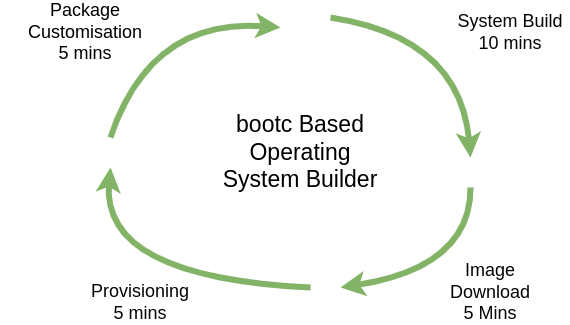

The diagram above was exported from draw.io. Its source (the exported page's mxGraphModel, read from the mxfile embedded in the PNG):
<mxGraphModel dx="1434" dy="856" grid="1" gridSize="10" guides="1" tooltips="1" connect="1" arrows="1" fold="1" page="1" pageScale="1" pageWidth="1169" pageHeight="827" math="0" shadow="0">
  <root>
    <mxCell id="0" />
    <mxCell id="1" parent="0" />
    <mxCell id="h_d1nxLJ1KPGSJ6wS_GX-1" value="" style="curved=1;endArrow=classic;html=1;rounded=0;strokeWidth=6;fillColor=#d5e8d4;strokeColor=#82b366;fontSize=18;" edge="1" parent="1">
      <mxGeometry width="50" height="50" relative="1" as="geometry">
        <mxPoint x="340" y="360" as="sourcePoint" />
        <mxPoint x="510" y="250" as="targetPoint" />
        <Array as="points">
          <mxPoint x="380" y="240" />
        </Array>
      </mxGeometry>
    </mxCell>
    <mxCell id="h_d1nxLJ1KPGSJ6wS_GX-3" value="bootc Based Operating System Builder" style="text;html=1;align=center;verticalAlign=middle;whiteSpace=wrap;rounded=0;fontSize=23;" vertex="1" parent="1">
      <mxGeometry x="450" y="360" width="160" height="30" as="geometry" />
    </mxCell>
    <mxCell id="h_d1nxLJ1KPGSJ6wS_GX-5" value="Package Customisation&lt;br&gt;5 mins" style="text;html=1;align=center;verticalAlign=middle;whiteSpace=wrap;rounded=0;fontSize=18;fontColor=#000000;" vertex="1" parent="1">
      <mxGeometry x="230" y="240" width="170" height="30" as="geometry" />
    </mxCell>
    <mxCell id="h_d1nxLJ1KPGSJ6wS_GX-7" value="" style="curved=1;endArrow=classic;html=1;rounded=0;strokeWidth=6;fillColor=#d5e8d4;strokeColor=#82b366;fontSize=18;" edge="1" parent="1">
      <mxGeometry width="50" height="50" relative="1" as="geometry">
        <mxPoint x="560" y="240" as="sourcePoint" />
        <mxPoint x="700" y="380" as="targetPoint" />
        <Array as="points">
          <mxPoint x="690" y="260" />
        </Array>
      </mxGeometry>
    </mxCell>
    <mxCell id="h_d1nxLJ1KPGSJ6wS_GX-8" value="System Build&lt;div&gt;10 mins&lt;/div&gt;" style="text;html=1;align=center;verticalAlign=middle;whiteSpace=wrap;rounded=0;fontSize=18;fontColor=#050505;" vertex="1" parent="1">
      <mxGeometry x="680" y="240" width="120" height="30" as="geometry" />
    </mxCell>
    <mxCell id="h_d1nxLJ1KPGSJ6wS_GX-11" value="" style="curved=1;endArrow=classic;html=1;rounded=0;strokeWidth=6;fillColor=#d5e8d4;strokeColor=#82b366;fontSize=18;" edge="1" parent="1">
      <mxGeometry width="50" height="50" relative="1" as="geometry">
        <mxPoint x="700" y="410" as="sourcePoint" />
        <mxPoint x="570" y="510" as="targetPoint" />
        <Array as="points">
          <mxPoint x="700" y="490" />
        </Array>
      </mxGeometry>
    </mxCell>
    <mxCell id="h_d1nxLJ1KPGSJ6wS_GX-12" value="Provisioning&lt;br&gt;5 mins" style="text;html=1;align=center;verticalAlign=middle;whiteSpace=wrap;rounded=0;fontSize=18;fontColor=#050505;" vertex="1" parent="1">
      <mxGeometry x="340" y="510" width="60" height="30" as="geometry" />
    </mxCell>
    <mxCell id="h_d1nxLJ1KPGSJ6wS_GX-13" value="" style="curved=1;endArrow=classic;html=1;rounded=0;strokeWidth=6;fillColor=#d5e8d4;strokeColor=#82b366;fontSize=18;" edge="1" parent="1">
      <mxGeometry width="50" height="50" relative="1" as="geometry">
        <mxPoint x="540" y="510" as="sourcePoint" />
        <mxPoint x="340" y="390" as="targetPoint" />
        <Array as="points">
          <mxPoint x="330" y="500" />
        </Array>
      </mxGeometry>
    </mxCell>
    <mxCell id="h_d1nxLJ1KPGSJ6wS_GX-14" value="Image Download&lt;br&gt;5 Mins" style="text;html=1;align=center;verticalAlign=middle;whiteSpace=wrap;rounded=0;fontSize=18;fontColor=#050505;" vertex="1" parent="1">
      <mxGeometry x="690" y="500" width="60" height="30" as="geometry" />
    </mxCell>
  </root>
</mxGraphModel>